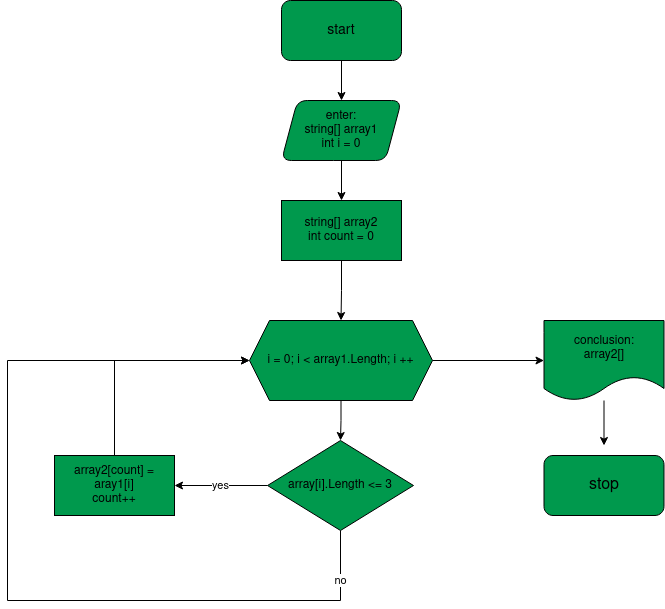

The diagram above was exported from draw.io. Its source (the exported page's mxGraphModel, read from the mxfile embedded in the PNG):
<mxGraphModel dx="1052" dy="634" grid="1" gridSize="10" guides="1" tooltips="1" connect="1" arrows="1" fold="1" page="1" pageScale="1" pageWidth="827" pageHeight="1169" math="0" shadow="0">
  <root>
    <mxCell id="0" />
    <mxCell id="1" parent="0" />
    <mxCell id="Yl7LsfZZBJNbgR7PdF0_-3" value="" style="edgeStyle=orthogonalEdgeStyle;rounded=0;orthogonalLoop=1;jettySize=auto;html=1;" edge="1" parent="1" source="Yl7LsfZZBJNbgR7PdF0_-1" target="Yl7LsfZZBJNbgR7PdF0_-2">
      <mxGeometry relative="1" as="geometry" />
    </mxCell>
    <mxCell id="Yl7LsfZZBJNbgR7PdF0_-1" value="&lt;font style=&quot;font-size: 14px;&quot;&gt;start&lt;/font&gt;" style="rounded=1;whiteSpace=wrap;html=1;fillColor=#00994D;" vertex="1" parent="1">
      <mxGeometry x="354" y="40" width="120" height="60" as="geometry" />
    </mxCell>
    <mxCell id="Yl7LsfZZBJNbgR7PdF0_-5" value="" style="edgeStyle=orthogonalEdgeStyle;rounded=0;orthogonalLoop=1;jettySize=auto;html=1;" edge="1" parent="1" source="Yl7LsfZZBJNbgR7PdF0_-2" target="Yl7LsfZZBJNbgR7PdF0_-4">
      <mxGeometry relative="1" as="geometry" />
    </mxCell>
    <mxCell id="Yl7LsfZZBJNbgR7PdF0_-2" value="&lt;div&gt;enter:&lt;/div&gt;&lt;div&gt;string[] array1&lt;/div&gt;&lt;div&gt;int i = 0&lt;br&gt;&lt;/div&gt;" style="shape=parallelogram;perimeter=parallelogramPerimeter;whiteSpace=wrap;html=1;fixedSize=1;rounded=1;size=16;fillColor=#00994D;" vertex="1" parent="1">
      <mxGeometry x="354" y="140" width="120" height="60" as="geometry" />
    </mxCell>
    <mxCell id="Yl7LsfZZBJNbgR7PdF0_-7" value="" style="edgeStyle=orthogonalEdgeStyle;rounded=0;orthogonalLoop=1;jettySize=auto;html=1;" edge="1" parent="1" source="Yl7LsfZZBJNbgR7PdF0_-4" target="Yl7LsfZZBJNbgR7PdF0_-6">
      <mxGeometry relative="1" as="geometry" />
    </mxCell>
    <mxCell id="Yl7LsfZZBJNbgR7PdF0_-4" value="&lt;div&gt;string[] array2&lt;/div&gt;&lt;div&gt;int count = 0&lt;br&gt;&lt;/div&gt;" style="rounded=0;whiteSpace=wrap;html=1;fillColor=#00994D;" vertex="1" parent="1">
      <mxGeometry x="354" y="240" width="120" height="60" as="geometry" />
    </mxCell>
    <mxCell id="Yl7LsfZZBJNbgR7PdF0_-9" value="" style="edgeStyle=orthogonalEdgeStyle;rounded=0;orthogonalLoop=1;jettySize=auto;html=1;" edge="1" parent="1" source="Yl7LsfZZBJNbgR7PdF0_-6" target="Yl7LsfZZBJNbgR7PdF0_-8">
      <mxGeometry relative="1" as="geometry" />
    </mxCell>
    <mxCell id="Yl7LsfZZBJNbgR7PdF0_-20" value="" style="edgeStyle=orthogonalEdgeStyle;rounded=0;orthogonalLoop=1;jettySize=auto;html=1;" edge="1" parent="1" source="Yl7LsfZZBJNbgR7PdF0_-6" target="Yl7LsfZZBJNbgR7PdF0_-19">
      <mxGeometry relative="1" as="geometry" />
    </mxCell>
    <mxCell id="Yl7LsfZZBJNbgR7PdF0_-6" value="i = 0; i &amp;lt; array1.Length; i ++" style="shape=hexagon;perimeter=hexagonPerimeter2;whiteSpace=wrap;html=1;fixedSize=1;rounded=0;fillColor=#00994D;" vertex="1" parent="1">
      <mxGeometry x="322" y="360" width="183" height="80" as="geometry" />
    </mxCell>
    <mxCell id="Yl7LsfZZBJNbgR7PdF0_-14" value="yes" style="edgeStyle=orthogonalEdgeStyle;rounded=0;orthogonalLoop=1;jettySize=auto;html=1;" edge="1" parent="1" source="Yl7LsfZZBJNbgR7PdF0_-8" target="Yl7LsfZZBJNbgR7PdF0_-13">
      <mxGeometry relative="1" as="geometry" />
    </mxCell>
    <mxCell id="Yl7LsfZZBJNbgR7PdF0_-18" value="no" style="edgeStyle=orthogonalEdgeStyle;rounded=0;orthogonalLoop=1;jettySize=auto;html=1;" edge="1" parent="1" source="Yl7LsfZZBJNbgR7PdF0_-8" target="Yl7LsfZZBJNbgR7PdF0_-6">
      <mxGeometry x="-0.887" relative="1" as="geometry">
        <mxPoint x="410" y="350" as="targetPoint" />
        <Array as="points">
          <mxPoint x="413" y="640" />
          <mxPoint x="80" y="640" />
          <mxPoint x="80" y="400" />
        </Array>
        <mxPoint as="offset" />
      </mxGeometry>
    </mxCell>
    <mxCell id="Yl7LsfZZBJNbgR7PdF0_-8" value="array[i].Length &amp;lt;= 3" style="rhombus;whiteSpace=wrap;html=1;fillColor=#00994D;rounded=0;" vertex="1" parent="1">
      <mxGeometry x="340" y="480" width="146" height="90" as="geometry" />
    </mxCell>
    <mxCell id="Yl7LsfZZBJNbgR7PdF0_-15" style="edgeStyle=orthogonalEdgeStyle;rounded=0;orthogonalLoop=1;jettySize=auto;html=1;entryX=0;entryY=0.5;entryDx=0;entryDy=0;" edge="1" parent="1" source="Yl7LsfZZBJNbgR7PdF0_-13" target="Yl7LsfZZBJNbgR7PdF0_-6">
      <mxGeometry relative="1" as="geometry">
        <mxPoint x="187" y="400" as="targetPoint" />
        <Array as="points">
          <mxPoint x="187" y="400" />
        </Array>
      </mxGeometry>
    </mxCell>
    <mxCell id="Yl7LsfZZBJNbgR7PdF0_-13" value="&lt;div&gt;array2[count] = aray1[i]&lt;/div&gt;&lt;div&gt;count++&lt;br&gt;&lt;/div&gt;" style="whiteSpace=wrap;html=1;fillColor=#00994D;rounded=0;" vertex="1" parent="1">
      <mxGeometry x="127" y="495" width="120" height="60" as="geometry" />
    </mxCell>
    <mxCell id="Yl7LsfZZBJNbgR7PdF0_-24" value="" style="edgeStyle=orthogonalEdgeStyle;rounded=0;orthogonalLoop=1;jettySize=auto;html=1;" edge="1" parent="1" source="Yl7LsfZZBJNbgR7PdF0_-19">
      <mxGeometry relative="1" as="geometry">
        <mxPoint x="676.5" y="485" as="targetPoint" />
      </mxGeometry>
    </mxCell>
    <mxCell id="Yl7LsfZZBJNbgR7PdF0_-19" value="&lt;div&gt;conclusion:&lt;/div&gt;&lt;div&gt;array2[]&lt;br&gt;&lt;/div&gt;" style="shape=document;whiteSpace=wrap;html=1;boundedLbl=1;fillColor=#00994D;rounded=0;" vertex="1" parent="1">
      <mxGeometry x="616.5" y="360" width="120" height="80" as="geometry" />
    </mxCell>
    <mxCell id="Yl7LsfZZBJNbgR7PdF0_-25" value="&lt;font size=&quot;3&quot;&gt;stop&lt;/font&gt;" style="rounded=1;whiteSpace=wrap;html=1;fillColor=#00994D;" vertex="1" parent="1">
      <mxGeometry x="616.5" y="495" width="120" height="60" as="geometry" />
    </mxCell>
  </root>
</mxGraphModel>